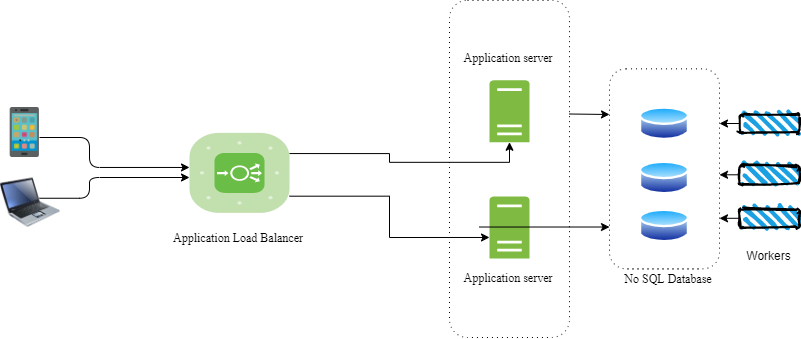

The diagram above was exported from draw.io. Its source (the exported page's mxGraphModel, read from the mxfile embedded in the PNG):
<mxGraphModel dx="1718" dy="894" grid="1" gridSize="10" guides="1" tooltips="1" connect="1" arrows="1" fold="1" page="1" pageScale="1" pageWidth="850" pageHeight="1100" math="0" shadow="0">
  <root>
    <mxCell id="0" />
    <mxCell id="1" parent="0" />
    <mxCell id="Yyzmy7QQQq_UesdZeCc4-62" value="" style="shape=ext;rounded=1;html=1;whiteSpace=wrap;dashed=1;dashPattern=1 4;" parent="1" vertex="1">
      <mxGeometry x="640" y="201.37" width="110" height="200" as="geometry" />
    </mxCell>
    <mxCell id="Yyzmy7QQQq_UesdZeCc4-51" value="" style="shape=ext;rounded=1;html=1;whiteSpace=wrap;dashed=1;dashPattern=1 4;" parent="1" vertex="1">
      <mxGeometry x="480" y="132.75" width="120" height="337.25" as="geometry" />
    </mxCell>
    <mxCell id="Yyzmy7QQQq_UesdZeCc4-21" value="" style="edgeStyle=elbowEdgeStyle;elbow=horizontal;endArrow=classic;html=1;exitX=1;exitY=0.25;exitDx=0;exitDy=0;" parent="1" edge="1">
      <mxGeometry width="50" height="50" relative="1" as="geometry">
        <mxPoint x="70" y="330.75" as="sourcePoint" />
        <mxPoint x="220" y="310" as="targetPoint" />
        <Array as="points">
          <mxPoint x="120" y="320" />
        </Array>
      </mxGeometry>
    </mxCell>
    <mxCell id="Yyzmy7QQQq_UesdZeCc4-24" value="&lt;font face=&quot;Garamond&quot;&gt;Application Load Balancer&amp;nbsp;&lt;/font&gt;" style="text;html=1;align=center;verticalAlign=middle;resizable=0;points=[];autosize=1;" parent="1" vertex="1">
      <mxGeometry x="195" y="360" width="150" height="20" as="geometry" />
    </mxCell>
    <mxCell id="Yyzmy7QQQq_UesdZeCc4-25" value="" style="pointerEvents=1;shadow=0;dashed=0;html=1;strokeColor=none;labelPosition=center;verticalLabelPosition=bottom;verticalAlign=top;outlineConnect=0;align=center;shape=mxgraph.office.servers.server_generic;fillColor=#7FBA42;" parent="1" vertex="1">
      <mxGeometry x="520" y="212.75" width="40" height="62" as="geometry" />
    </mxCell>
    <mxCell id="Yyzmy7QQQq_UesdZeCc4-26" value="" style="pointerEvents=1;shadow=0;dashed=0;html=1;strokeColor=none;labelPosition=center;verticalLabelPosition=bottom;verticalAlign=top;outlineConnect=0;align=center;shape=mxgraph.office.servers.server_generic;fillColor=#7FBA42;" parent="1" vertex="1">
      <mxGeometry x="520" y="329" width="40" height="62" as="geometry" />
    </mxCell>
    <mxCell id="Yyzmy7QQQq_UesdZeCc4-27" value="" style="edgeStyle=orthogonalEdgeStyle;rounded=0;orthogonalLoop=1;jettySize=auto;html=1;exitX=1;exitY=0.25;exitDx=0;exitDy=0;exitPerimeter=0;" parent="1" target="Yyzmy7QQQq_UesdZeCc4-25" edge="1">
      <mxGeometry relative="1" as="geometry">
        <mxPoint x="320.0000000000002" y="286.0625" as="sourcePoint" />
        <mxPoint x="535" y="200.20000000000005" as="targetPoint" />
      </mxGeometry>
    </mxCell>
    <mxCell id="Yyzmy7QQQq_UesdZeCc4-28" value="" style="edgeStyle=orthogonalEdgeStyle;rounded=0;orthogonalLoop=1;jettySize=auto;html=1;exitX=1;exitY=0.75;exitDx=0;exitDy=0;exitPerimeter=0;entryX=0;entryY=0.661;entryDx=0;entryDy=0;entryPerimeter=0;" parent="1" target="Yyzmy7QQQq_UesdZeCc4-26" edge="1">
      <mxGeometry relative="1" as="geometry">
        <mxPoint x="320.0000000000002" y="328.6875" as="sourcePoint" />
        <mxPoint x="550" y="346.54999999999995" as="targetPoint" />
      </mxGeometry>
    </mxCell>
    <mxCell id="Yyzmy7QQQq_UesdZeCc4-29" value="&lt;font face=&quot;Garamond&quot;&gt;Application server&amp;nbsp;&lt;/font&gt;" style="text;html=1;align=center;verticalAlign=middle;resizable=0;points=[];autosize=1;" parent="1" vertex="1">
      <mxGeometry x="485" y="400" width="110" height="20" as="geometry" />
    </mxCell>
    <mxCell id="Yyzmy7QQQq_UesdZeCc4-38" value="&lt;font face=&quot;Garamond&quot;&gt;Application server&amp;nbsp;&lt;/font&gt;" style="text;html=1;align=center;verticalAlign=middle;resizable=0;points=[];autosize=1;" parent="1" vertex="1">
      <mxGeometry x="485" y="180" width="110" height="20" as="geometry" />
    </mxCell>
    <mxCell id="Yyzmy7QQQq_UesdZeCc4-39" value="&lt;font face=&quot;Garamond&quot;&gt;No SQL Database&amp;nbsp;&lt;/font&gt;" style="text;html=1;align=center;verticalAlign=middle;resizable=0;points=[];autosize=1;" parent="1" vertex="1">
      <mxGeometry x="645" y="401.37" width="110" height="20" as="geometry" />
    </mxCell>
    <mxCell id="Yyzmy7QQQq_UesdZeCc4-42" value="" style="edgeStyle=elbowEdgeStyle;elbow=horizontal;endArrow=classic;html=1;entryX=0;entryY=0.413;entryDx=0;entryDy=0;entryPerimeter=0;exitX=1;exitY=0.25;exitDx=0;exitDy=0;" parent="1" edge="1">
      <mxGeometry width="50" height="50" relative="1" as="geometry">
        <mxPoint x="70" y="270" as="sourcePoint" />
        <mxPoint x="220" y="299.9582499999999" as="targetPoint" />
        <Array as="points">
          <mxPoint x="120" y="280" />
        </Array>
      </mxGeometry>
    </mxCell>
    <mxCell id="Yyzmy7QQQq_UesdZeCc4-45" value="" style="shape=image;html=1;verticalAlign=top;verticalLabelPosition=bottom;labelBackgroundColor=#ffffff;imageAspect=0;aspect=fixed;image=https://cdn1.iconfinder.com/data/icons/colored-hand-phone/96/android-mobile_phone-128.png" parent="1" vertex="1">
      <mxGeometry x="31" y="240" width="50" height="50" as="geometry" />
    </mxCell>
    <mxCell id="Yyzmy7QQQq_UesdZeCc4-50" value="" style="image;html=1;image=img/lib/clip_art/computers/Laptop_128x128.png" parent="1" vertex="1">
      <mxGeometry x="31" y="310" width="60" height="50" as="geometry" />
    </mxCell>
    <mxCell id="Yyzmy7QQQq_UesdZeCc4-63" value="" style="endArrow=classic;html=1;" parent="1" edge="1">
      <mxGeometry width="50" height="50" relative="1" as="geometry">
        <mxPoint x="600" y="246.5" as="sourcePoint" />
        <mxPoint x="640" y="247" as="targetPoint" />
      </mxGeometry>
    </mxCell>
    <mxCell id="Yyzmy7QQQq_UesdZeCc4-65" value="" style="endArrow=classic;html=1;entryX=0;entryY=0.25;entryDx=0;entryDy=0;" parent="1" edge="1">
      <mxGeometry width="50" height="50" relative="1" as="geometry">
        <mxPoint x="510" y="359.52000000000004" as="sourcePoint" />
        <mxPoint x="640" y="359.52000000000015" as="targetPoint" />
      </mxGeometry>
    </mxCell>
    <mxCell id="hiORSNAOtZ2jFv-BoaXI-1" value="" style="aspect=fixed;perimeter=ellipsePerimeter;html=1;align=center;shadow=0;dashed=0;spacingTop=3;image;image=img/lib/active_directory/database.svg;" vertex="1" parent="1">
      <mxGeometry x="670" y="237.75" width="50" height="37" as="geometry" />
    </mxCell>
    <mxCell id="hiORSNAOtZ2jFv-BoaXI-2" value="" style="aspect=fixed;perimeter=ellipsePerimeter;html=1;align=center;shadow=0;dashed=0;spacingTop=3;image;image=img/lib/active_directory/database.svg;" vertex="1" parent="1">
      <mxGeometry x="670" y="292" width="50" height="37" as="geometry" />
    </mxCell>
    <mxCell id="hiORSNAOtZ2jFv-BoaXI-3" value="" style="aspect=fixed;perimeter=ellipsePerimeter;html=1;align=center;shadow=0;dashed=0;spacingTop=3;image;image=img/lib/active_directory/database.svg;" vertex="1" parent="1">
      <mxGeometry x="670" y="340" width="50" height="37" as="geometry" />
    </mxCell>
    <mxCell id="hiORSNAOtZ2jFv-BoaXI-6" value="" style="rounded=1;whiteSpace=wrap;html=1;strokeWidth=2;fillWeight=4;hachureGap=8;hachureAngle=45;fillColor=#1ba1e2;sketch=1;" vertex="1" parent="1">
      <mxGeometry x="770" y="341.75" width="60" height="18.25" as="geometry" />
    </mxCell>
    <mxCell id="hiORSNAOtZ2jFv-BoaXI-7" value="" style="rounded=1;whiteSpace=wrap;html=1;strokeWidth=2;fillWeight=4;hachureGap=8;hachureAngle=45;fillColor=#1ba1e2;sketch=1;" vertex="1" parent="1">
      <mxGeometry x="770" y="298.25" width="60" height="18.25" as="geometry" />
    </mxCell>
    <mxCell id="hiORSNAOtZ2jFv-BoaXI-8" value="" style="rounded=1;whiteSpace=wrap;html=1;strokeWidth=2;fillWeight=4;hachureGap=8;hachureAngle=45;fillColor=#1ba1e2;sketch=1;" vertex="1" parent="1">
      <mxGeometry x="770" y="247.13" width="60" height="18.25" as="geometry" />
    </mxCell>
    <mxCell id="hiORSNAOtZ2jFv-BoaXI-9" value="" style="endArrow=classic;html=1;" edge="1" parent="1">
      <mxGeometry width="50" height="50" relative="1" as="geometry">
        <mxPoint x="770" y="256" as="sourcePoint" />
        <mxPoint x="750" y="256.01" as="targetPoint" />
      </mxGeometry>
    </mxCell>
    <mxCell id="hiORSNAOtZ2jFv-BoaXI-10" value="" style="endArrow=classic;html=1;" edge="1" parent="1">
      <mxGeometry width="50" height="50" relative="1" as="geometry">
        <mxPoint x="770" y="350.79" as="sourcePoint" />
        <mxPoint x="750" y="350.8" as="targetPoint" />
      </mxGeometry>
    </mxCell>
    <mxCell id="hiORSNAOtZ2jFv-BoaXI-11" value="" style="endArrow=classic;html=1;" edge="1" parent="1">
      <mxGeometry width="50" height="50" relative="1" as="geometry">
        <mxPoint x="770" y="307.29" as="sourcePoint" />
        <mxPoint x="750" y="307.3" as="targetPoint" />
      </mxGeometry>
    </mxCell>
    <mxCell id="hiORSNAOtZ2jFv-BoaXI-12" value="Workers" style="text;html=1;align=center;verticalAlign=middle;resizable=0;points=[];autosize=1;" vertex="1" parent="1">
      <mxGeometry x="769" y="378" width="60" height="20" as="geometry" />
    </mxCell>
    <mxCell id="hiORSNAOtZ2jFv-BoaXI-13" value="" style="verticalLabelPosition=bottom;html=1;fillColor=#6ABD46;strokeColor=#ffffff;verticalAlign=top;align=center;points=[[0.085,0.085,0],[0.915,0.085,0],[0.915,0.915,0],[0.085,0.915,0],[0.25,0,0],[0.5,0,0],[0.75,0,0],[1,0.25,0],[1,0.5,0],[1,0.75,0],[0.75,1,0],[0.5,1,0],[0.25,1,0],[0,0.75,0],[0,0.5,0],[0,0.25,0]];pointerEvents=1;shape=mxgraph.cisco_safe.compositeIcon;bgIcon=mxgraph.cisco_safe.architecture.generic_appliance;resIcon=mxgraph.cisco_safe.architecture.load_balancer;" vertex="1" parent="1">
      <mxGeometry x="220" y="265.38" width="100" height="80" as="geometry" />
    </mxCell>
  </root>
</mxGraphModel>